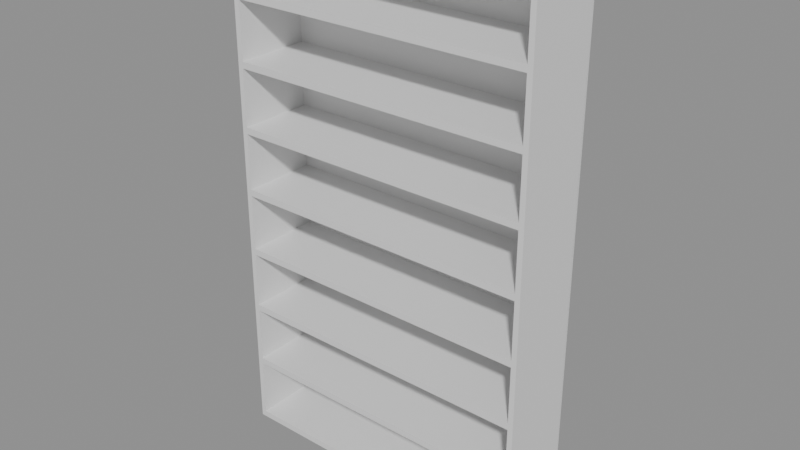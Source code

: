 # Source: e1029_after.blend  (saved by Blender 5.2.44; exported with 4.5.12 LTS)
import bpy
from mathutils import Matrix  # noqa: F401  (used for matrix-valued properties, if any)

bpy.ops.wm.read_factory_settings(use_empty=True)
scene = bpy.context.scene
scene.name = 'Scene'

# ---- materials (node trees are filled in below, after node groups)
mat_madera_nogal = bpy.data.materials.new('Madera_Nogal')

# ---- material node trees
mat_madera_nogal.use_nodes = True; mat_madera_nogal.node_tree.nodes.clear()
_N = mat_madera_nogal.node_tree.nodes; _L = mat_madera_nogal.node_tree.links
n0 = _N.new('ShaderNodeBsdfPrincipled'); n0.name = 'Principled BSDF'; n0.location = (-200, 100)
n0.inputs[3].default_value = 1.45
n0.inputs[10].default_value = 0.005
n1 = _N.new('ShaderNodeOutputMaterial'); n1.name = 'Material Output'; n1.location = (200, 100)
_L.new(n0.outputs[0], n1.inputs[0])
n1.is_active_output = True

# ---- meshes
me_estanteria_nogal_lat_izq_mesh = bpy.data.meshes.new('Estanteria_Nogal_Lat_Izq_mesh')
me_estanteria_nogal_lat_izq_mesh.from_pydata([(0.0, 0.0, 0.0), (0.02, 0.0, 0.0), (0.02, 0.3, 0.0), (0.0, 0.3, 0.0), (0.0, 0.0, 2.0), (0.02, 0.0, 2.0), (0.02, 0.3, 2.0), (0.0, 0.3, 2.0)], [], [(0, 1, 2, 3), (4, 5, 6, 7), (0, 1, 5, 4), (1, 2, 6, 5), (2, 3, 7, 6), (3, 0, 4, 7)])
me_estanteria_nogal_lat_izq_mesh.materials.append(mat_madera_nogal)
me_estanteria_nogal_lat_izq_mesh.update()
me_estanteria_nogal_lat_der_mesh = bpy.data.meshes.new('Estanteria_Nogal_Lat_Der_mesh')
me_estanteria_nogal_lat_der_mesh.from_pydata([(0.0, 0.0, 0.0), (0.02, 0.0, 0.0), (0.02, 0.3, 0.0), (0.0, 0.3, 0.0), (0.0, 0.0, 2.0), (0.02, 0.0, 2.0), (0.02, 0.3, 2.0), (0.0, 0.3, 2.0)], [], [(0, 1, 2, 3), (4, 5, 6, 7), (0, 1, 5, 4), (1, 2, 6, 5), (2, 3, 7, 6), (3, 0, 4, 7)])
me_estanteria_nogal_lat_der_mesh.materials.append(mat_madera_nogal)
me_estanteria_nogal_lat_der_mesh.update()
me_estanteria_nogal_base_mesh = bpy.data.meshes.new('Estanteria_Nogal_Base_mesh')
me_estanteria_nogal_base_mesh.from_pydata([(0.0, 0.0, 0.0), (1.16, 0.0, 0.0), (1.16, 0.3, 0.0), (0.0, 0.3, 0.0), (0.0, 0.0, 0.025), (1.16, 0.0, 0.025), (1.16, 0.3, 0.025), (0.0, 0.3, 0.025)], [], [(0, 1, 2, 3), (4, 5, 6, 7), (0, 1, 5, 4), (1, 2, 6, 5), (2, 3, 7, 6), (3, 0, 4, 7)])
me_estanteria_nogal_base_mesh.materials.append(mat_madera_nogal)
me_estanteria_nogal_base_mesh.update()
me_estanteria_nogal_tapa_mesh = bpy.data.meshes.new('Estanteria_Nogal_Tapa_mesh')
me_estanteria_nogal_tapa_mesh.from_pydata([(0.0, 0.0, 0.0), (1.16, 0.0, 0.0), (1.16, 0.3, 0.0), (0.0, 0.3, 0.0), (0.0, 0.0, 0.025), (1.16, 0.0, 0.025), (1.16, 0.3, 0.025), (0.0, 0.3, 0.025)], [], [(0, 1, 2, 3), (4, 5, 6, 7), (0, 1, 5, 4), (1, 2, 6, 5), (2, 3, 7, 6), (3, 0, 4, 7)])
me_estanteria_nogal_tapa_mesh.materials.append(mat_madera_nogal)
me_estanteria_nogal_tapa_mesh.update()
me_estanteria_nogal_estante_1_mesh = bpy.data.meshes.new('Estanteria_Nogal_Estante_1_mesh')
me_estanteria_nogal_estante_1_mesh.from_pydata([(0.0, 0.0, 0.0), (1.16, 0.0, 0.0), (1.16, 0.3, 0.0), (0.0, 0.3, 0.0), (0.0, 0.0, 0.025), (1.16, 0.0, 0.025), (1.16, 0.3, 0.025), (0.0, 0.3, 0.025)], [], [(0, 1, 2, 3), (4, 5, 6, 7), (0, 1, 5, 4), (1, 2, 6, 5), (2, 3, 7, 6), (3, 0, 4, 7)])
me_estanteria_nogal_estante_1_mesh.materials.append(mat_madera_nogal)
me_estanteria_nogal_estante_1_mesh.update()
me_estanteria_nogal_estante_2_mesh = bpy.data.meshes.new('Estanteria_Nogal_Estante_2_mesh')
me_estanteria_nogal_estante_2_mesh.from_pydata([(0.0, 0.0, 0.0), (1.16, 0.0, 0.0), (1.16, 0.3, 0.0), (0.0, 0.3, 0.0), (0.0, 0.0, 0.025), (1.16, 0.0, 0.025), (1.16, 0.3, 0.025), (0.0, 0.3, 0.025)], [], [(0, 1, 2, 3), (4, 5, 6, 7), (0, 1, 5, 4), (1, 2, 6, 5), (2, 3, 7, 6), (3, 0, 4, 7)])
me_estanteria_nogal_estante_2_mesh.materials.append(mat_madera_nogal)
me_estanteria_nogal_estante_2_mesh.update()
me_estanteria_nogal_estante_3_mesh = bpy.data.meshes.new('Estanteria_Nogal_Estante_3_mesh')
me_estanteria_nogal_estante_3_mesh.from_pydata([(0.0, 0.0, 0.0), (1.16, 0.0, 0.0), (1.16, 0.3, 0.0), (0.0, 0.3, 0.0), (0.0, 0.0, 0.025), (1.16, 0.0, 0.025), (1.16, 0.3, 0.025), (0.0, 0.3, 0.025)], [], [(0, 1, 2, 3), (4, 5, 6, 7), (0, 1, 5, 4), (1, 2, 6, 5), (2, 3, 7, 6), (3, 0, 4, 7)])
me_estanteria_nogal_estante_3_mesh.materials.append(mat_madera_nogal)
me_estanteria_nogal_estante_3_mesh.update()
me_estanteria_nogal_estante_4_mesh = bpy.data.meshes.new('Estanteria_Nogal_Estante_4_mesh')
me_estanteria_nogal_estante_4_mesh.from_pydata([(0.0, 0.0, 0.0), (1.16, 0.0, 0.0), (1.16, 0.3, 0.0), (0.0, 0.3, 0.0), (0.0, 0.0, 0.025), (1.16, 0.0, 0.025), (1.16, 0.3, 0.025), (0.0, 0.3, 0.025)], [], [(0, 1, 2, 3), (4, 5, 6, 7), (0, 1, 5, 4), (1, 2, 6, 5), (2, 3, 7, 6), (3, 0, 4, 7)])
me_estanteria_nogal_estante_4_mesh.materials.append(mat_madera_nogal)
me_estanteria_nogal_estante_4_mesh.update()
me_estanteria_nogal_estante_5_mesh = bpy.data.meshes.new('Estanteria_Nogal_Estante_5_mesh')
me_estanteria_nogal_estante_5_mesh.from_pydata([(0.0, 0.0, 0.0), (1.16, 0.0, 0.0), (1.16, 0.3, 0.0), (0.0, 0.3, 0.0), (0.0, 0.0, 0.025), (1.16, 0.0, 0.025), (1.16, 0.3, 0.025), (0.0, 0.3, 0.025)], [], [(0, 1, 2, 3), (4, 5, 6, 7), (0, 1, 5, 4), (1, 2, 6, 5), (2, 3, 7, 6), (3, 0, 4, 7)])
me_estanteria_nogal_estante_5_mesh.materials.append(mat_madera_nogal)
me_estanteria_nogal_estante_5_mesh.update()
me_estanteria_nogal_estante_6_mesh = bpy.data.meshes.new('Estanteria_Nogal_Estante_6_mesh')
me_estanteria_nogal_estante_6_mesh.from_pydata([(0.0, 0.0, 0.0), (1.16, 0.0, 0.0), (1.16, 0.3, 0.0), (0.0, 0.3, 0.0), (0.0, 0.0, 0.025), (1.16, 0.0, 0.025), (1.16, 0.3, 0.025), (0.0, 0.3, 0.025)], [], [(0, 1, 2, 3), (4, 5, 6, 7), (0, 1, 5, 4), (1, 2, 6, 5), (2, 3, 7, 6), (3, 0, 4, 7)])
me_estanteria_nogal_estante_6_mesh.materials.append(mat_madera_nogal)
me_estanteria_nogal_estante_6_mesh.update()
me_estanteria_nogal_estante_7_mesh = bpy.data.meshes.new('Estanteria_Nogal_Estante_7_mesh')
me_estanteria_nogal_estante_7_mesh.from_pydata([(0.0, 0.0, 0.0), (1.16, 0.0, 0.0), (1.16, 0.3, 0.0), (0.0, 0.3, 0.0), (0.0, 0.0, 0.025), (1.16, 0.0, 0.025), (1.16, 0.3, 0.025), (0.0, 0.3, 0.025)], [], [(0, 1, 2, 3), (4, 5, 6, 7), (0, 1, 5, 4), (1, 2, 6, 5), (2, 3, 7, 6), (3, 0, 4, 7)])
me_estanteria_nogal_estante_7_mesh.materials.append(mat_madera_nogal)
me_estanteria_nogal_estante_7_mesh.update()
me_estanteria_nogal_fondo_mesh = bpy.data.meshes.new('Estanteria_Nogal_Fondo_mesh')
me_estanteria_nogal_fondo_mesh.from_pydata([(0.0, 0.0, 0.0), (1.2, 0.0, 0.0), (1.2, 0.01, 0.0), (0.0, 0.01, 0.0), (0.0, 0.0, 2.0), (1.2, 0.0, 2.0), (1.2, 0.01, 2.0), (0.0, 0.01, 2.0)], [], [(0, 1, 2, 3), (4, 5, 6, 7), (0, 1, 5, 4), (1, 2, 6, 5), (2, 3, 7, 6), (3, 0, 4, 7)])
me_estanteria_nogal_fondo_mesh.materials.append(mat_madera_nogal)
me_estanteria_nogal_fondo_mesh.update()

# ---- objects
ob_estanteria_nogal = bpy.data.objects.new('Estanteria_Nogal', None)
ob_estanteria_nogal_lat_izq = bpy.data.objects.new('Estanteria_Nogal_Lat_Izq', me_estanteria_nogal_lat_izq_mesh)
ob_estanteria_nogal_lat_der = bpy.data.objects.new('Estanteria_Nogal_Lat_Der', me_estanteria_nogal_lat_der_mesh)
ob_estanteria_nogal_base = bpy.data.objects.new('Estanteria_Nogal_Base', me_estanteria_nogal_base_mesh)
ob_estanteria_nogal_tapa = bpy.data.objects.new('Estanteria_Nogal_Tapa', me_estanteria_nogal_tapa_mesh)
ob_estanteria_nogal_estante_1 = bpy.data.objects.new('Estanteria_Nogal_Estante_1', me_estanteria_nogal_estante_1_mesh)
ob_estanteria_nogal_estante_2 = bpy.data.objects.new('Estanteria_Nogal_Estante_2', me_estanteria_nogal_estante_2_mesh)
ob_estanteria_nogal_estante_3 = bpy.data.objects.new('Estanteria_Nogal_Estante_3', me_estanteria_nogal_estante_3_mesh)
ob_estanteria_nogal_estante_4 = bpy.data.objects.new('Estanteria_Nogal_Estante_4', me_estanteria_nogal_estante_4_mesh)
ob_estanteria_nogal_estante_5 = bpy.data.objects.new('Estanteria_Nogal_Estante_5', me_estanteria_nogal_estante_5_mesh)
ob_estanteria_nogal_estante_6 = bpy.data.objects.new('Estanteria_Nogal_Estante_6', me_estanteria_nogal_estante_6_mesh)
ob_estanteria_nogal_estante_7 = bpy.data.objects.new('Estanteria_Nogal_Estante_7', me_estanteria_nogal_estante_7_mesh)
ob_estanteria_nogal_fondo = bpy.data.objects.new('Estanteria_Nogal_Fondo', me_estanteria_nogal_fondo_mesh)

# ---- transforms, parenting, visibility, modifiers, constraints
ob_estanteria_nogal.location = (0.0, 0.0, 0.0)
ob_estanteria_nogal.empty_display_type = 'ARROWS'
ob_estanteria_nogal_lat_izq.parent = ob_estanteria_nogal
ob_estanteria_nogal_lat_izq.location = (0.0, 0.0, 0.0)
ob_estanteria_nogal_lat_der.parent = ob_estanteria_nogal
ob_estanteria_nogal_lat_der.location = (1.18, 0.0, 0.0)
ob_estanteria_nogal_base.parent = ob_estanteria_nogal
ob_estanteria_nogal_base.location = (0.02, 0.0, 0.0)
ob_estanteria_nogal_tapa.parent = ob_estanteria_nogal
ob_estanteria_nogal_tapa.location = (0.02, 0.0, 1.975)
ob_estanteria_nogal_estante_1.parent = ob_estanteria_nogal
ob_estanteria_nogal_estante_1.location = (0.02, 0.0, 0.2562)
ob_estanteria_nogal_estante_2.parent = ob_estanteria_nogal
ob_estanteria_nogal_estante_2.location = (0.02, 0.0, 0.5)
ob_estanteria_nogal_estante_3.parent = ob_estanteria_nogal
ob_estanteria_nogal_estante_3.location = (0.02, 0.0, 0.7437)
ob_estanteria_nogal_estante_4.parent = ob_estanteria_nogal
ob_estanteria_nogal_estante_4.location = (0.02, 0.0, 0.9875)
ob_estanteria_nogal_estante_5.parent = ob_estanteria_nogal
ob_estanteria_nogal_estante_5.location = (0.02, 0.0, 1.231)
ob_estanteria_nogal_estante_6.parent = ob_estanteria_nogal
ob_estanteria_nogal_estante_6.location = (0.02, 0.0, 1.475)
ob_estanteria_nogal_estante_7.parent = ob_estanteria_nogal
ob_estanteria_nogal_estante_7.location = (0.02, 0.0, 1.719)
ob_estanteria_nogal_fondo.parent = ob_estanteria_nogal
ob_estanteria_nogal_fondo.location = (0.0, 0.29, 0.0)

# ---- collection membership
scene.collection.objects.link(ob_estanteria_nogal)
scene.collection.objects.link(ob_estanteria_nogal_lat_izq)
scene.collection.objects.link(ob_estanteria_nogal_lat_der)
scene.collection.objects.link(ob_estanteria_nogal_base)
scene.collection.objects.link(ob_estanteria_nogal_tapa)
scene.collection.objects.link(ob_estanteria_nogal_estante_1)
scene.collection.objects.link(ob_estanteria_nogal_estante_2)
scene.collection.objects.link(ob_estanteria_nogal_estante_3)
scene.collection.objects.link(ob_estanteria_nogal_estante_4)
scene.collection.objects.link(ob_estanteria_nogal_estante_5)
scene.collection.objects.link(ob_estanteria_nogal_estante_6)
scene.collection.objects.link(ob_estanteria_nogal_estante_7)
scene.collection.objects.link(ob_estanteria_nogal_fondo)

# ---- scene / render settings (as saved in the file)
scene.frame_start = 1; scene.frame_end = 250; scene.frame_set(1)
scene.render.engine = 'BLENDER_EEVEE_NEXT'
scene.render.bake_bias = 0.0
scene.render.bake_samples = 0
scene.render.compositor_device = 'GPU'
scene.eevee.use_volume_custom_range = False
scene.eevee.fast_gi_thickness_near = 0.1
scene.eevee.fast_gi_thickness_far = 0.0
scene.eevee.ray_tracing_options.screen_trace_thickness = 0.1
bpy.context.view_layer.update()

# ---- added for rendering (the .blend has no active camera and no usable light): camera, sun + grey world if the file has none
cam_auto = bpy.data.cameras.new('AutoCamera')
cam_auto.lens = 50.0
cam_auto.sensor_width = 36.0
cam_auto.clip_end = 1000.0
ob_auto_camera = bpy.data.objects.new('AutoCamera', cam_auto)
scene.collection.objects.link(ob_auto_camera)
ob_auto_camera.location = (2.77575, -2.4609, 2.7406)
ob_auto_camera.rotation_euler = (1.09748, -7.21219e-08, 0.694738)
scene.camera = ob_auto_camera
light_auto_sun = bpy.data.lights.new('AutoSun', 'SUN')
light_auto_sun.energy = 3.0
light_auto_sun.angle = 0.0523599
ob_auto_sun = bpy.data.objects.new('AutoSun', light_auto_sun)
scene.collection.objects.link(ob_auto_sun)
ob_auto_sun.rotation_euler = (0.872665, 0.174533, 0.523599)
if scene.world is None:
    world_auto = bpy.data.worlds.new('AutoWorld')
    world_auto.color = (0.3, 0.3, 0.3)
    scene.world = world_auto
bpy.context.view_layer.update()

